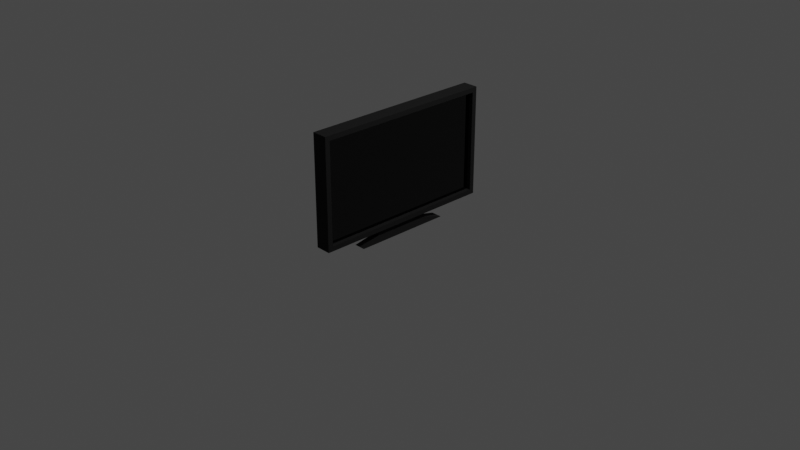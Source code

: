 # Source: TV.blend  (saved by Blender 2.80.75; exported with 4.5.12 LTS)
import bpy
from mathutils import Matrix  # noqa: F401  (used for matrix-valued properties, if any)

bpy.ops.wm.read_factory_settings(use_empty=True)
scene = bpy.context.scene
scene.name = 'Scene'

# ---- collections
col_collection = bpy.data.collections.new('Collection'); scene.collection.children.link(col_collection)

# ---- materials (node trees are filled in below, after node groups)
mat_screen = bpy.data.materials.new('Screen')
mat_screen.use_transparent_shadow = False
mat_body = bpy.data.materials.new('Body')
mat_body.use_transparent_shadow = False

# ---- material node trees
mat_screen.use_nodes = True; mat_screen.node_tree.nodes.clear()
_N = mat_screen.node_tree.nodes; _L = mat_screen.node_tree.links
n0 = _N.new('ShaderNodeOutputMaterial'); n0.name = 'Material Output'; n0.location = (300, 300)
n1 = _N.new('ShaderNodeBsdfPrincipled'); n1.name = 'Principled BSDF'; n1.location = (10, 300)
n1.distribution = 'GGX'
n1.subsurface_method = 'BURLEY'
n1.inputs[0].default_value = (0.0, 0.0, 0.0, 1.0)
n1.inputs[2].default_value = 0.0
n1.inputs[3].default_value = 1.45
n1.inputs[27].default_value = (0.0, 0.0, 0.0, 1.0)
n1.inputs[28].default_value = 1.0
_L.new(n1.outputs[0], n0.inputs[0])
n0.is_active_output = True
mat_body.use_nodes = True; mat_body.node_tree.nodes.clear()
_N = mat_body.node_tree.nodes; _L = mat_body.node_tree.links
n0 = _N.new('ShaderNodeOutputMaterial'); n0.name = 'Material Output'; n0.location = (300, 300)
n1 = _N.new('ShaderNodeBsdfPrincipled'); n1.name = 'Principled BSDF'; n1.location = (10, 300)
n1.distribution = 'GGX'
n1.subsurface_method = 'BURLEY'
n1.inputs[0].default_value = (0.0, 0.0, 0.0, 1.0)
n1.inputs[2].default_value = 1.0
n1.inputs[3].default_value = 1.45
n1.inputs[27].default_value = (0.0, 0.0, 0.0, 1.0)
n1.inputs[28].default_value = 1.0
_L.new(n1.outputs[0], n0.inputs[0])
n0.is_active_output = True

# ---- world
world_world = bpy.data.worlds.new('World'); scene.world = world_world
world_world.use_nodes = True; world_world.node_tree.nodes.clear()
_N = world_world.node_tree.nodes; _L = world_world.node_tree.links
n0 = _N.new('ShaderNodeOutputWorld'); n0.name = 'World Output'; n0.location = (300, 300)
n1 = _N.new('ShaderNodeBackground'); n1.name = 'Background'; n1.location = (10, 300)
n1.inputs[0].default_value = (0.05088, 0.05088, 0.05088, 1.0)
_L.new(n1.outputs[0], n0.inputs[0])
n0.is_active_output = True
world_world.color = (0.05088, 0.05088, 0.05088)
world_world.use_sun_shadow = False
world_world.sun_shadow_jitter_overblur = 0.0

# ---- cameras
cam_camera = bpy.data.cameras.new('Camera')
cam_camera.clip_end = 100.0
cam_camera.ortho_scale = 7.314

# ---- lights
light_light = bpy.data.lights.new('Light', 'POINT')
light_light.transmission_factor = 0.0
light_light.energy = 1000.0
light_light.shadow_soft_size = 0.1
light_light.shadow_maximum_resolution = 0.006
light_light.use_absolute_resolution = True

# ---- meshes
me_plane = bpy.data.meshes.new('Plane')
me_plane.from_pydata([(0.08334, -0.9476, 0.05241), (-0.03669, -0.3152, 0.0), (0.08334, 0.9476, 0.05241), (-0.03669, 0.3152, 0.0), (0.08334, 0.9476, 1.137), (0.08334, -0.9476, 1.137), (-0.08334, -1.0, 1.189), (-0.08334, 1.0, 1.189), (0.03669, 0.3152, 0.0), (0.03669, -0.3152, 0.0), (0.08334, 1.0, 1.189), (0.08334, -1.0, 1.189), (0.03727, 0.9476, 0.05241), (0.03727, -0.9476, 0.05241), (0.03727, 0.9476, 1.137), (0.03727, -0.9476, 1.137), (0.08334, 1.0, 0.0), (0.08334, -1.0, 0.0), (-0.08334, -1.0, 0.0), (-0.08334, 1.0, 0.0)], [], [(11, 6, 7, 10), (18, 19, 7, 6), (4, 2, 12, 14), (19, 16, 10, 7), (17, 18, 6, 11), (0, 2, 16, 17), (4, 5, 11, 10), (5, 0, 17, 11), (2, 4, 10, 16), (12, 13, 15, 14), (5, 4, 14, 15), (0, 5, 15, 13), (2, 0, 13, 12), (8, 9, 17, 16), (9, 1, 18, 17), (1, 3, 19, 18), (3, 8, 16, 19)])
me_plane.polygons.foreach_set('material_index', [1, 1, 1, 1, 1, 1, 1, 1, 1, 0, 1, 1, 1, 1, 1, 1, 1])
_uv = me_plane.uv_layers.new(name='UVMap')
_uv.uv.foreach_set('vector', [0.0, 0.0, 1.0, 0.0, 1.0, 1.0, 0.0, 1.0, 1.0, 0.0, 1.0, 1.0, 1.0, 1.0, 1.0, 0.0, 0.0, 0.9738, 0.0, 0.9738, 0.0, 0.9738, 0.0, 0.9738, 1.0, 1.0, 0.0, 1.0, 0.0, 1.0, 1.0, 1.0, 0.0, 0.0, 1.0, 0.0, 1.0, 0.0, 0.0, 0.0, 0.0, 0.0262, 0.0, 0.9738, 0.0, 1.0, 0.0, 0.0, 0.0, 0.9738, 0.0, 0.0262, 0.0, 0.0, 0.0, 1.0, 0.0, 0.0262, 0.0, 0.0262, 0.0, 0.0, 0.0, 0.0, 0.0, 0.9738, 0.0, 0.9738, 0.0, 1.0, 0.0, 1.0, 0.0, 0.9738, 0.0, 0.0262, 0.0, 0.0262, 0.0, 0.9738, 0.0, 0.0262, 0.0, 0.9738, 0.0, 0.9738, 0.0, 0.0262, 0.0, 0.0262, 0.0, 0.0262, 0.0, 0.0262, 0.0, 0.0262, 0.0, 0.9738, 0.0, 0.0262, 0.0, 0.0262, 0.0, 0.9738, 0.2799, 0.9767, 0.2799, 0.02333, 0.0, 0.0, 0.0, 1.0, 0.2799, 0.02333, 0.7201, 0.02333, 1.0, 0.0, 0.0, 0.0, 0.7201, 0.02333, 0.7201, 0.9767, 1.0, 1.0, 1.0, 0.0, 0.7201, 0.9767, 0.2799, 0.9767, 0.0, 1.0, 1.0, 1.0])
me_plane.materials.append(mat_screen)
me_plane.materials.append(mat_body)
me_plane.use_remesh_preserve_volume = False
me_plane.use_remesh_preserve_attributes = False
me_plane.use_mirror_vertex_groups = False
me_plane.update()
me_plane_001 = bpy.data.meshes.new('Plane.001')
me_plane_001.from_pydata([(-0.03669, -0.3152, 0.0), (-0.03669, 0.3152, 0.0), (0.03669, 0.3152, 0.0), (0.03669, -0.3152, 0.0), (0.03669, 0.3152, -0.06628), (0.03669, -0.3152, -0.06628), (-0.03669, -0.3152, -0.06628), (-0.03669, 0.3152, -0.06628), (0.06247, 0.5368, -0.1308), (0.06247, -0.5368, -0.1308), (-0.06247, -0.5368, -0.1308), (-0.06247, 0.5368, -0.1308)], [], [(2, 1, 7, 4), (6, 5, 9, 10), (0, 3, 5, 6), (1, 0, 6, 7), (3, 2, 4, 5), (9, 8, 11, 10), (7, 6, 10, 11), (5, 4, 8, 9), (4, 7, 11, 8)])
me_plane_001.polygons.foreach_set('material_index', [1, 1, 1, 1, 1, 1, 1, 1, 1])
_uv = me_plane_001.uv_layers.new(name='UVMap')
_uv.uv.foreach_set('vector', [0.2799, 0.9767, 0.7201, 0.9767, 0.7201, 0.9767, 0.2799, 0.9767, 0.7201, 0.02333, 0.2799, 0.02333, 0.2799, 0.02333, 0.7201, 0.02333, 0.7201, 0.02333, 0.2799, 0.02333, 0.2799, 0.02333, 0.7201, 0.02333, 0.7201, 0.9767, 0.7201, 0.02333, 0.7201, 0.02333, 0.7201, 0.9767, 0.2799, 0.02333, 0.2799, 0.9767, 0.2799, 0.9767, 0.2799, 0.02333, 0.2799, 0.02333, 0.2799, 0.9767, 0.7201, 0.9767, 0.7201, 0.02333, 0.7201, 0.9767, 0.7201, 0.02333, 0.7201, 0.02333, 0.7201, 0.9767, 0.2799, 0.02333, 0.2799, 0.9767, 0.2799, 0.9767, 0.2799, 0.02333, 0.2799, 0.9767, 0.7201, 0.9767, 0.7201, 0.9767, 0.2799, 0.9767])
me_plane_001.materials.append(mat_screen)
me_plane_001.materials.append(mat_body)
me_plane_001.use_remesh_preserve_volume = False
me_plane_001.use_remesh_preserve_attributes = False
me_plane_001.use_mirror_vertex_groups = False
me_plane_001.update()

# ---- objects
ob_light = bpy.data.objects.new('Light', light_light)
ob_camera = bpy.data.objects.new('Camera', cam_camera)
ob_tv = bpy.data.objects.new('TV', me_plane)
ob_tv_stand = bpy.data.objects.new('TV Stand', me_plane_001)

# ---- transforms, parenting, visibility, modifiers, constraints
ob_light.location = (4.076, 1.005, 5.904)
ob_light.rotation_euler = (0.6503, 0.05522, 1.866)
ob_light.lock_rotations_4d = False
ob_light.empty_display_type = 'ARROWS'
ob_light.color = (0.0, 0.0, 0.0, 0.0)
ob_light.lineart.crease_threshold = 0.0
ob_camera.location = (7.359, -6.926, 4.958)
ob_camera.rotation_euler = (1.109, 0.0, 0.8149)
ob_camera.lock_rotations_4d = False
ob_camera.empty_display_type = 'ARROWS'
ob_camera.color = (0.0, 0.0, 0.0, 0.0)
ob_camera.display_type = 'WIRE'
ob_camera.lineart.crease_threshold = 0.0
ob_tv.location = (0.0, 0.0, 0.0)
ob_tv.lineart.crease_threshold = 0.0
ob_tv_stand.location = (0.0, 0.0, 0.0)
ob_tv_stand.lineart.crease_threshold = 0.0

# ---- collection membership
col_collection.objects.link(ob_light)
col_collection.objects.link(ob_camera)
col_collection.objects.link(ob_tv)
col_collection.objects.link(ob_tv_stand)

# ---- scene / render settings (as saved in the file)
scene.camera = ob_camera
scene.frame_start = 1; scene.frame_end = 250; scene.frame_set(1)
scene.render.engine = 'BLENDER_EEVEE_NEXT'
scene.cycles.use_denoising = False
scene.cycles.samples = 128
scene.cycles.sampling_pattern = 'TABULATED_SOBOL'
scene.cycles.use_adaptive_sampling = False
scene.cycles.use_light_tree = False
scene.view_settings.view_transform = 'Filmic'
bpy.context.view_layer.update()
